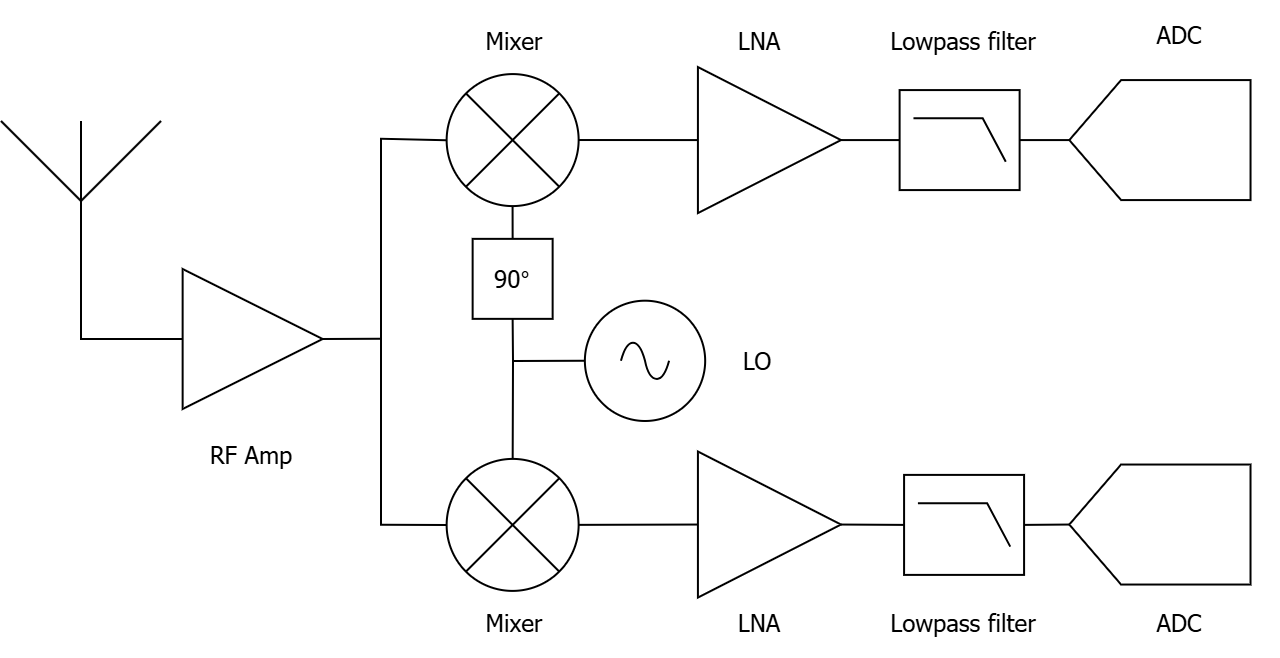

The diagram above was exported from draw.io. Its source (the exported page's mxGraphModel, read from the mxfile embedded in the PNG):
<mxGraphModel dx="1678" dy="1131" grid="1" gridSize="10" guides="1" tooltips="1" connect="1" arrows="1" fold="1" page="1" pageScale="1" pageWidth="827" pageHeight="1169" math="0" shadow="0">
  <root>
    <mxCell id="0" />
    <mxCell id="1" parent="0" />
    <mxCell id="2" value="" style="shape=offPageConnector;whiteSpace=wrap;html=1;rotation=90;size=0.2857142857142857;" vertex="1" parent="1">
      <mxGeometry x="669.4599999999999" y="754.23" width="60" height="90.61" as="geometry" />
    </mxCell>
    <mxCell id="3" value="" style="endArrow=none;html=1;rounded=0;entryX=0;entryY=0.5;entryDx=0;entryDy=0;exitX=1;exitY=0.5;exitDx=0;exitDy=0;entryPerimeter=0;" edge="1" source="30" target="23" parent="1">
      <mxGeometry width="50" height="50" relative="1" as="geometry">
        <mxPoint x="548.46" y="799.54" as="sourcePoint" />
        <mxPoint x="692.46" y="799.9300000000001" as="targetPoint" />
      </mxGeometry>
    </mxCell>
    <mxCell id="4" value="" style="endArrow=none;html=1;rounded=0;exitX=0.855;exitY=0.145;exitDx=0;exitDy=0;exitPerimeter=0;entryX=0;entryY=0.5;entryDx=0;entryDy=0;" edge="1" source="7" target="30" parent="1">
      <mxGeometry width="50" height="50" relative="1" as="geometry">
        <mxPoint x="485.53999999999996" y="913.24" as="sourcePoint" />
        <mxPoint x="468.46000000000004" y="799.54" as="targetPoint" />
      </mxGeometry>
    </mxCell>
    <mxCell id="5" value="" style="endArrow=none;html=1;rounded=0;exitX=0.5;exitY=0;exitDx=0;exitDy=0;entryX=0.855;entryY=0.855;entryDx=0;entryDy=0;entryPerimeter=0;" edge="1" source="22" target="7" parent="1">
      <mxGeometry width="50" height="50" relative="1" as="geometry">
        <mxPoint x="375.81999999999994" y="829.52" as="sourcePoint" />
        <mxPoint x="376" y="838.9300000000001" as="targetPoint" />
      </mxGeometry>
    </mxCell>
    <mxCell id="6" value="" style="endArrow=none;html=1;rounded=0;exitX=1;exitY=0.5;exitDx=0;exitDy=0;entryX=0.145;entryY=0.855;entryDx=0;entryDy=0;entryPerimeter=0;" edge="1" source="34" target="7" parent="1">
      <mxGeometry width="50" height="50" relative="1" as="geometry">
        <mxPoint x="297.3000000000002" y="899.0799999999999" as="sourcePoint" />
        <mxPoint x="392.83729729729714" y="794.0604550262856" as="targetPoint" />
        <Array as="points">
          <mxPoint x="310" y="898.9300000000001" />
          <mxPoint x="310" y="798.9300000000001" />
        </Array>
      </mxGeometry>
    </mxCell>
    <mxCell id="7" value="" style="verticalLabelPosition=bottom;verticalAlign=top;html=1;shape=mxgraph.flowchart.summing_function;rotation=45;" vertex="1" parent="1">
      <mxGeometry x="342.84729729729725" y="766.5143640210285" width="65.94594594594594" height="66.0521820105142" as="geometry" />
    </mxCell>
    <mxCell id="8" value="" style="endArrow=none;html=1;rounded=0;exitX=0.145;exitY=0.855;exitDx=0;exitDy=0;exitPerimeter=0;" edge="1" source="9" parent="1">
      <mxGeometry width="50" height="50" relative="1" as="geometry">
        <mxPoint x="309.86432432432434" y="976.0039555551996" as="sourcePoint" />
        <mxPoint x="310" y="898.9300000000001" as="targetPoint" />
        <Array as="points">
          <mxPoint x="310" y="991.9300000000001" />
        </Array>
      </mxGeometry>
    </mxCell>
    <mxCell id="9" value="" style="verticalLabelPosition=bottom;verticalAlign=top;html=1;shape=mxgraph.flowchart.summing_function;rotation=45;" vertex="1" parent="1">
      <mxGeometry x="342.8443390836534" y="958.9279631829404" width="65.94594594594594" height="66.0521820105142" as="geometry" />
    </mxCell>
    <mxCell id="10" value="" style="pointerEvents=1;verticalLabelPosition=bottom;shadow=0;dashed=0;align=center;html=1;verticalAlign=top;shape=mxgraph.electrical.signal_sources.source;aspect=fixed;points=[[0.5,0,0],[1,0.5,0],[0.5,1,0],[0,0.5,0]];elSignalType=ac;" vertex="1" parent="1">
      <mxGeometry x="411.93000000000006" y="879.85" width="60.15" height="60.15" as="geometry" />
    </mxCell>
    <mxCell id="11" value="" style="endArrow=none;html=1;rounded=0;exitX=0.145;exitY=0.145;exitDx=0;exitDy=0;exitPerimeter=0;entryX=0;entryY=0.5;entryDx=0;entryDy=0;entryPerimeter=0;" edge="1" source="9" target="10" parent="1">
      <mxGeometry width="50" height="50" relative="1" as="geometry">
        <mxPoint x="376.3508108108108" y="1058.2691830683423" as="sourcePoint" />
        <mxPoint x="343.3778378378378" y="860.1126370367997" as="targetPoint" />
        <Array as="points">
          <mxPoint x="376" y="910" />
        </Array>
      </mxGeometry>
    </mxCell>
    <mxCell id="12" value="" style="endArrow=none;html=1;rounded=0;exitX=1;exitY=0.5;exitDx=0;exitDy=0;entryX=0.5;entryY=1;entryDx=0;entryDy=0;" edge="1" source="23" target="2" parent="1">
      <mxGeometry width="50" height="50" relative="1" as="geometry">
        <mxPoint x="575.5399999999998" y="793.3400000000001" as="sourcePoint" />
        <mxPoint x="670" y="798.9300000000001" as="targetPoint" />
      </mxGeometry>
    </mxCell>
    <mxCell id="13" value="&lt;font&gt;RF Amp&lt;/font&gt;" style="text;html=1;whiteSpace=wrap;strokeColor=none;fillColor=none;align=center;verticalAlign=middle;rounded=0;fontFamily=Tahoma;" vertex="1" parent="1">
      <mxGeometry x="196.35999999999999" y="945.0000000000002" width="98.92" height="23.95" as="geometry" />
    </mxCell>
    <mxCell id="14" value="&lt;font&gt;Mixer&lt;/font&gt;" style="text;html=1;whiteSpace=wrap;strokeColor=none;fillColor=none;align=center;verticalAlign=middle;rounded=0;fontFamily=Tahoma;" vertex="1" parent="1">
      <mxGeometry x="339.87" y="733.49" width="73.64" height="33.03" as="geometry" />
    </mxCell>
    <mxCell id="15" value="" style="endArrow=none;html=1;rounded=0;exitX=0.855;exitY=0.145;exitDx=0;exitDy=0;exitPerimeter=0;entryX=0;entryY=0.5;entryDx=0;entryDy=0;" edge="1" source="9" target="26" parent="1">
      <mxGeometry width="50" height="50" relative="1" as="geometry">
        <mxPoint x="429.8918658972161" y="1011.7973865024069" as="sourcePoint" />
        <mxPoint x="449.6100000000001" y="1008.7700000000002" as="targetPoint" />
        <Array as="points" />
      </mxGeometry>
    </mxCell>
    <mxCell id="16" value="&lt;font&gt;Lowpass filter&lt;/font&gt;" style="text;html=1;whiteSpace=wrap;strokeColor=none;fillColor=none;align=center;verticalAlign=middle;rounded=0;fontFamily=Tahoma;" vertex="1" parent="1">
      <mxGeometry x="552.08" y="733.49" width="98.91891891891889" height="33.0260910052571" as="geometry" />
    </mxCell>
    <mxCell id="17" value="&lt;font&gt;LNA&lt;/font&gt;" style="text;html=1;whiteSpace=wrap;strokeColor=none;fillColor=none;align=center;verticalAlign=middle;rounded=0;fontFamily=Tahoma;" vertex="1" parent="1">
      <mxGeometry x="449.53999999999996" y="733.49" width="98.91891891891889" height="33.0260910052571" as="geometry" />
    </mxCell>
    <mxCell id="18" value="&lt;font&gt;ADC&lt;/font&gt;" style="text;html=1;whiteSpace=wrap;strokeColor=none;fillColor=none;align=center;verticalAlign=middle;rounded=0;fontFamily=Tahoma;" vertex="1" parent="1">
      <mxGeometry x="659.9999999999999" y="730" width="98.91891891891889" height="33.0260910052571" as="geometry" />
    </mxCell>
    <mxCell id="19" value="&lt;font&gt;Mixer&lt;/font&gt;" style="text;html=1;whiteSpace=wrap;strokeColor=none;fillColor=none;align=center;verticalAlign=middle;rounded=0;fontFamily=Tahoma;" vertex="1" parent="1">
      <mxGeometry x="338.62" y="1024.98" width="76.15" height="33.03" as="geometry" />
    </mxCell>
    <mxCell id="20" value="LO" style="text;html=1;whiteSpace=wrap;strokeColor=none;fillColor=none;align=center;verticalAlign=middle;rounded=0;fontFamily=Tahoma;" vertex="1" parent="1">
      <mxGeometry x="472.34000000000003" y="893.41" width="53.31" height="33.03" as="geometry" />
    </mxCell>
    <mxCell id="21" value="" style="endArrow=none;html=1;rounded=0;entryX=0.5;entryY=1;entryDx=0;entryDy=0;" edge="1" target="22" parent="1">
      <mxGeometry width="50" height="50" relative="1" as="geometry">
        <mxPoint x="376" y="910" as="sourcePoint" />
        <mxPoint x="375.53999999999996" y="841.9300000000001" as="targetPoint" />
      </mxGeometry>
    </mxCell>
    <mxCell id="22" value="&lt;font face=&quot;Tahoma&quot;&gt;90&lt;/font&gt;&lt;span class=&quot;expandableItem&quot;&gt;°&lt;/span&gt;" style="rounded=0;whiteSpace=wrap;html=1;" vertex="1" parent="1">
      <mxGeometry x="355.81999999999994" y="848.9300000000001" width="40" height="40" as="geometry" />
    </mxCell>
    <mxCell id="23" value="" style="verticalLabelPosition=bottom;shadow=0;dashed=0;align=center;html=1;verticalAlign=top;shape=mxgraph.electrical.logic_gates.lowpass_filter;" vertex="1" parent="1">
      <mxGeometry x="569.31" y="774.54" width="60" height="50" as="geometry" />
    </mxCell>
    <mxCell id="24" value="" style="endArrow=none;html=1;rounded=0;entryX=0;entryY=0.5;entryDx=0;entryDy=0;exitX=1;exitY=0.5;exitDx=0;exitDy=0;entryPerimeter=0;" edge="1" source="26" target="35" parent="1">
      <mxGeometry width="50" height="50" relative="1" as="geometry">
        <mxPoint x="548.4600000000003" y="1009.1600000000001" as="sourcePoint" />
        <mxPoint x="575.6000000000001" y="991.9500000000003" as="targetPoint" />
      </mxGeometry>
    </mxCell>
    <mxCell id="25" value="" style="endArrow=none;html=1;rounded=0;exitX=1;exitY=0.5;exitDx=0;exitDy=0;entryX=0.5;entryY=1;entryDx=0;entryDy=0;exitPerimeter=0;" edge="1" source="35" target="31" parent="1">
      <mxGeometry width="50" height="50" relative="1" as="geometry">
        <mxPoint x="627.6000000000001" y="991.9500000000003" as="sourcePoint" />
        <mxPoint x="654.1599999999996" y="991.7699999999998" as="targetPoint" />
      </mxGeometry>
    </mxCell>
    <mxCell id="26" value="" style="triangle;whiteSpace=wrap;html=1;" vertex="1" parent="1">
      <mxGeometry x="468.46000000000004" y="955.26" width="71.54" height="73.02" as="geometry" />
    </mxCell>
    <mxCell id="27" value="&lt;font&gt;Lowpass filter&lt;/font&gt;" style="text;html=1;whiteSpace=wrap;strokeColor=none;fillColor=none;align=center;verticalAlign=middle;rounded=0;fontFamily=Tahoma;" vertex="1" parent="1">
      <mxGeometry x="552.0800000000003" y="1024.98" width="98.91891891891889" height="33.0260910052571" as="geometry" />
    </mxCell>
    <mxCell id="28" value="&lt;font&gt;LNA&lt;/font&gt;" style="text;html=1;whiteSpace=wrap;strokeColor=none;fillColor=none;align=center;verticalAlign=middle;rounded=0;fontFamily=Tahoma;" vertex="1" parent="1">
      <mxGeometry x="449.53999999999996" y="1024.98" width="98.91891891891889" height="33.0260910052571" as="geometry" />
    </mxCell>
    <mxCell id="29" value="&lt;font&gt;ADC&lt;/font&gt;" style="text;html=1;whiteSpace=wrap;strokeColor=none;fillColor=none;align=center;verticalAlign=middle;rounded=0;fontFamily=Tahoma;" vertex="1" parent="1">
      <mxGeometry x="660" y="1024.98" width="98.91891891891889" height="33.0260910052571" as="geometry" />
    </mxCell>
    <mxCell id="30" value="" style="triangle;whiteSpace=wrap;html=1;" vertex="1" parent="1">
      <mxGeometry x="468.46000000000004" y="763.03" width="71.54" height="73.02" as="geometry" />
    </mxCell>
    <mxCell id="31" value="" style="shape=offPageConnector;whiteSpace=wrap;html=1;rotation=90;size=0.2857142857142857;" vertex="1" parent="1">
      <mxGeometry x="669.4649999999998" y="946.4649999999999" width="60" height="90.61" as="geometry" />
    </mxCell>
    <mxCell id="32" value="" style="verticalLabelPosition=bottom;shadow=0;dashed=0;align=center;html=1;verticalAlign=top;shape=mxgraph.electrical.radio.aerial_-_antenna_1;" vertex="1" parent="1">
      <mxGeometry x="120" y="790" width="80" height="100" as="geometry" />
    </mxCell>
    <mxCell id="33" value="" style="endArrow=none;html=1;rounded=0;entryX=0.5;entryY=1;entryDx=0;entryDy=0;entryPerimeter=0;exitX=0;exitY=0.5;exitDx=0;exitDy=0;" edge="1" source="34" target="32" parent="1">
      <mxGeometry width="50" height="50" relative="1" as="geometry">
        <mxPoint x="217.30000000000018" y="899.0799999999999" as="sourcePoint" />
        <mxPoint x="160" y="940" as="targetPoint" />
        <Array as="points">
          <mxPoint x="160" y="899" />
        </Array>
      </mxGeometry>
    </mxCell>
    <mxCell id="34" value="" style="triangle;whiteSpace=wrap;html=1;" vertex="1" parent="1">
      <mxGeometry x="210.82" y="864" width="70" height="70" as="geometry" />
    </mxCell>
    <mxCell id="35" value="" style="verticalLabelPosition=bottom;shadow=0;dashed=0;align=center;html=1;verticalAlign=top;shape=mxgraph.electrical.logic_gates.lowpass_filter;" vertex="1" parent="1">
      <mxGeometry x="571.54" y="966.9499999999999" width="60" height="50" as="geometry" />
    </mxCell>
  </root>
</mxGraphModel>